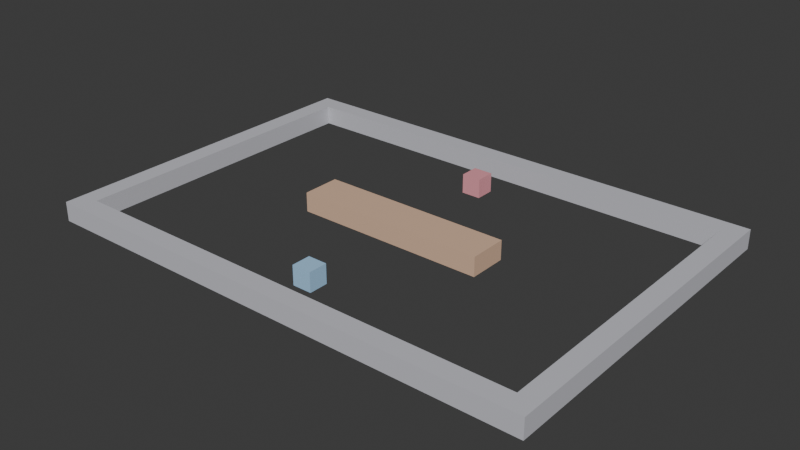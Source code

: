 # Source: 2D_.blend  (saved by Blender 4.5.91; exported with 4.5.12 LTS)
import bpy
from mathutils import Matrix  # noqa: F401  (used for matrix-valued properties, if any)

bpy.ops.wm.read_factory_settings(use_empty=True)
scene = bpy.context.scene
scene.name = '2D寻路示例'

# ---- collections
col_collection = bpy.data.collections.new('Collection'); scene.collection.children.link(col_collection)

# ---- materials (node trees are filled in below, after node groups)
mat_x = bpy.data.materials.new('墙_上_材质')
mat_x_1 = bpy.data.materials.new('墙_下_材质')
mat_x_2 = bpy.data.materials.new('墙_左_材质')
mat_x_3 = bpy.data.materials.new('墙_右_材质')
mat_x_4 = bpy.data.materials.new('中间障碍_材质')
mat_x_5 = bpy.data.materials.new('追踪者_材质')
mat_x_6 = bpy.data.materials.new('小玩家_材质')

# ---- material node trees
mat_x.use_nodes = True; mat_x.node_tree.nodes.clear()
_N = mat_x.node_tree.nodes; _L = mat_x.node_tree.links
n0 = _N.new('ShaderNodeBsdfPrincipled'); n0.name = 'Principled BSDF'; n0.location = (-200, 100)
n0.inputs[0].default_value = (0.6, 0.6, 0.65, 1.0)
n1 = _N.new('ShaderNodeOutputMaterial'); n1.name = 'Material Output'; n1.location = (200, 100)
_L.new(n0.outputs[0], n1.inputs[0])
n1.is_active_output = True
mat_x_1.use_nodes = True; mat_x_1.node_tree.nodes.clear()
_N = mat_x_1.node_tree.nodes; _L = mat_x_1.node_tree.links
n0 = _N.new('ShaderNodeBsdfPrincipled'); n0.name = 'Principled BSDF'; n0.location = (-200, 100)
n0.inputs[0].default_value = (0.6, 0.6, 0.65, 1.0)
n1 = _N.new('ShaderNodeOutputMaterial'); n1.name = 'Material Output'; n1.location = (200, 100)
_L.new(n0.outputs[0], n1.inputs[0])
n1.is_active_output = True
mat_x_2.use_nodes = True; mat_x_2.node_tree.nodes.clear()
_N = mat_x_2.node_tree.nodes; _L = mat_x_2.node_tree.links
n0 = _N.new('ShaderNodeBsdfPrincipled'); n0.name = 'Principled BSDF'; n0.location = (-200, 100)
n0.inputs[0].default_value = (0.6, 0.6, 0.65, 1.0)
n1 = _N.new('ShaderNodeOutputMaterial'); n1.name = 'Material Output'; n1.location = (200, 100)
_L.new(n0.outputs[0], n1.inputs[0])
n1.is_active_output = True
mat_x_3.use_nodes = True; mat_x_3.node_tree.nodes.clear()
_N = mat_x_3.node_tree.nodes; _L = mat_x_3.node_tree.links
n0 = _N.new('ShaderNodeBsdfPrincipled'); n0.name = 'Principled BSDF'; n0.location = (-200, 100)
n0.inputs[0].default_value = (0.6, 0.6, 0.65, 1.0)
n1 = _N.new('ShaderNodeOutputMaterial'); n1.name = 'Material Output'; n1.location = (200, 100)
_L.new(n0.outputs[0], n1.inputs[0])
n1.is_active_output = True
mat_x_4.use_nodes = True; mat_x_4.node_tree.nodes.clear()
_N = mat_x_4.node_tree.nodes; _L = mat_x_4.node_tree.links
n0 = _N.new('ShaderNodeBsdfPrincipled'); n0.name = 'Principled BSDF'; n0.location = (-200, 100)
n0.inputs[0].default_value = (0.75, 0.5, 0.35, 1.0)
n1 = _N.new('ShaderNodeOutputMaterial'); n1.name = 'Material Output'; n1.location = (200, 100)
_L.new(n0.outputs[0], n1.inputs[0])
n1.is_active_output = True
mat_x_5.use_nodes = True; mat_x_5.node_tree.nodes.clear()
_N = mat_x_5.node_tree.nodes; _L = mat_x_5.node_tree.links
n0 = _N.new('ShaderNodeBsdfPrincipled'); n0.name = 'Principled BSDF'; n0.location = (-200, 100)
n0.inputs[0].default_value = (0.85, 0.35, 0.4, 1.0)
n1 = _N.new('ShaderNodeOutputMaterial'); n1.name = 'Material Output'; n1.location = (200, 100)
_L.new(n0.outputs[0], n1.inputs[0])
n1.is_active_output = True
mat_x_6.use_nodes = True; mat_x_6.node_tree.nodes.clear()
_N = mat_x_6.node_tree.nodes; _L = mat_x_6.node_tree.links
n0 = _N.new('ShaderNodeBsdfPrincipled'); n0.name = 'Principled BSDF'; n0.location = (-200, 100)
n0.inputs[0].default_value = (0.4, 0.65, 0.9, 1.0)
n1 = _N.new('ShaderNodeOutputMaterial'); n1.name = 'Material Output'; n1.location = (200, 100)
_L.new(n0.outputs[0], n1.inputs[0])
n1.is_active_output = True

# ---- world
world_world = bpy.data.worlds.new('World'); scene.world = world_world
world_world.use_nodes = True; world_world.node_tree.nodes.clear()
_N = world_world.node_tree.nodes; _L = world_world.node_tree.links
n0 = _N.new('ShaderNodeOutputWorld'); n0.name = 'World Output'; n0.location = (200, 100)
n1 = _N.new('ShaderNodeBackground'); n1.name = 'Background'; n1.location = (-200, 100)
n1.inputs[0].default_value = (0.05088, 0.05088, 0.05088, 1.0)
_L.new(n1.outputs[0], n0.inputs[0])
n0.is_active_output = True
world_world.color = (0.05088, 0.05088, 0.05088)
world_world.sun_shadow_jitter_overblur = 0.0

# ---- meshes
me_cube = bpy.data.meshes.new('Cube')
me_cube.from_pydata([(-13.0, -0.5, -0.5), (-13.0, -0.5, 0.5), (-13.0, 0.5, -0.5), (-13.0, 0.5, 0.5), (13.0, -0.5, -0.5), (13.0, -0.5, 0.5), (13.0, 0.5, -0.5), (13.0, 0.5, 0.5)], [], [(0, 1, 3, 2), (2, 3, 7, 6), (6, 7, 5, 4), (4, 5, 1, 0), (2, 6, 4, 0), (7, 3, 1, 5)])
_uv = me_cube.uv_layers.new(name='UVMap')
_uv.uv.foreach_set('vector', [0.375, 0.0, 0.625, 0.0, 0.625, 0.25, 0.375, 0.25, 0.375, 0.25, 0.625, 0.25, 0.625, 0.5, 0.375, 0.5, 0.375, 0.5, 0.625, 0.5, 0.625, 0.75, 0.375, 0.75, 0.375, 0.75, 0.625, 0.75, 0.625, 1.0, 0.375, 1.0, 0.125, 0.5, 0.375, 0.5, 0.375, 0.75, 0.125, 0.75, 0.625, 0.5, 0.875, 0.5, 0.875, 0.75, 0.625, 0.75])
me_cube.materials.append(mat_x)
me_cube.update()
me_cube_001 = bpy.data.meshes.new('Cube.001')
me_cube_001.from_pydata([(-13.0, -0.5, -0.5), (-13.0, -0.5, 0.5), (-13.0, 0.5, -0.5), (-13.0, 0.5, 0.5), (13.0, -0.5, -0.5), (13.0, -0.5, 0.5), (13.0, 0.5, -0.5), (13.0, 0.5, 0.5)], [], [(0, 1, 3, 2), (2, 3, 7, 6), (6, 7, 5, 4), (4, 5, 1, 0), (2, 6, 4, 0), (7, 3, 1, 5)])
_uv = me_cube_001.uv_layers.new(name='UVMap')
_uv.uv.foreach_set('vector', [0.375, 0.0, 0.625, 0.0, 0.625, 0.25, 0.375, 0.25, 0.375, 0.25, 0.625, 0.25, 0.625, 0.5, 0.375, 0.5, 0.375, 0.5, 0.625, 0.5, 0.625, 0.75, 0.375, 0.75, 0.375, 0.75, 0.625, 0.75, 0.625, 1.0, 0.375, 1.0, 0.125, 0.5, 0.375, 0.5, 0.375, 0.75, 0.125, 0.75, 0.625, 0.5, 0.875, 0.5, 0.875, 0.75, 0.625, 0.75])
me_cube_001.materials.append(mat_x_1)
me_cube_001.update()
me_cube_002 = bpy.data.meshes.new('Cube.002')
me_cube_002.from_pydata([(-0.5, -8.0, -0.5), (-0.5, -8.0, 0.5), (-0.5, 8.0, -0.5), (-0.5, 8.0, 0.5), (0.5, -8.0, -0.5), (0.5, -8.0, 0.5), (0.5, 8.0, -0.5), (0.5, 8.0, 0.5)], [], [(0, 1, 3, 2), (2, 3, 7, 6), (6, 7, 5, 4), (4, 5, 1, 0), (2, 6, 4, 0), (7, 3, 1, 5)])
_uv = me_cube_002.uv_layers.new(name='UVMap')
_uv.uv.foreach_set('vector', [0.375, 0.0, 0.625, 0.0, 0.625, 0.25, 0.375, 0.25, 0.375, 0.25, 0.625, 0.25, 0.625, 0.5, 0.375, 0.5, 0.375, 0.5, 0.625, 0.5, 0.625, 0.75, 0.375, 0.75, 0.375, 0.75, 0.625, 0.75, 0.625, 1.0, 0.375, 1.0, 0.125, 0.5, 0.375, 0.5, 0.375, 0.75, 0.125, 0.75, 0.625, 0.5, 0.875, 0.5, 0.875, 0.75, 0.625, 0.75])
me_cube_002.materials.append(mat_x_2)
me_cube_002.update()
me_cube_003 = bpy.data.meshes.new('Cube.003')
me_cube_003.from_pydata([(-0.5, -8.0, -0.5), (-0.5, -8.0, 0.5), (-0.5, 8.0, -0.5), (-0.5, 8.0, 0.5), (0.5, -8.0, -0.5), (0.5, -8.0, 0.5), (0.5, 8.0, -0.5), (0.5, 8.0, 0.5)], [], [(0, 1, 3, 2), (2, 3, 7, 6), (6, 7, 5, 4), (4, 5, 1, 0), (2, 6, 4, 0), (7, 3, 1, 5)])
_uv = me_cube_003.uv_layers.new(name='UVMap')
_uv.uv.foreach_set('vector', [0.375, 0.0, 0.625, 0.0, 0.625, 0.25, 0.375, 0.25, 0.375, 0.25, 0.625, 0.25, 0.625, 0.5, 0.375, 0.5, 0.375, 0.5, 0.625, 0.5, 0.625, 0.75, 0.375, 0.75, 0.375, 0.75, 0.625, 0.75, 0.625, 1.0, 0.375, 1.0, 0.125, 0.5, 0.375, 0.5, 0.375, 0.75, 0.125, 0.75, 0.625, 0.5, 0.875, 0.5, 0.875, 0.75, 0.625, 0.75])
me_cube_003.materials.append(mat_x_3)
me_cube_003.update()
me_cube_004 = bpy.data.meshes.new('Cube.004')
me_cube_004.from_pydata([(-5.0, -1.0, -0.5), (-5.0, -1.0, 0.5), (-5.0, 1.0, -0.5), (-5.0, 1.0, 0.5), (5.0, -1.0, -0.5), (5.0, -1.0, 0.5), (5.0, 1.0, -0.5), (5.0, 1.0, 0.5)], [], [(0, 1, 3, 2), (2, 3, 7, 6), (6, 7, 5, 4), (4, 5, 1, 0), (2, 6, 4, 0), (7, 3, 1, 5)])
_uv = me_cube_004.uv_layers.new(name='UVMap')
_uv.uv.foreach_set('vector', [0.375, 0.0, 0.625, 0.0, 0.625, 0.25, 0.375, 0.25, 0.375, 0.25, 0.625, 0.25, 0.625, 0.5, 0.375, 0.5, 0.375, 0.5, 0.625, 0.5, 0.625, 0.75, 0.375, 0.75, 0.375, 0.75, 0.625, 0.75, 0.625, 1.0, 0.375, 1.0, 0.125, 0.5, 0.375, 0.5, 0.375, 0.75, 0.125, 0.75, 0.625, 0.5, 0.875, 0.5, 0.875, 0.75, 0.625, 0.75])
me_cube_004.materials.append(mat_x_4)
me_cube_004.update()
me_cube_005 = bpy.data.meshes.new('Cube.005')
me_cube_005.from_pydata([(-0.5, -0.5, -0.5), (-0.5, -0.5, 0.5), (-0.5, 0.5, -0.5), (-0.5, 0.5, 0.5), (0.5, -0.5, -0.5), (0.5, -0.5, 0.5), (0.5, 0.5, -0.5), (0.5, 0.5, 0.5)], [], [(0, 1, 3, 2), (2, 3, 7, 6), (6, 7, 5, 4), (4, 5, 1, 0), (2, 6, 4, 0), (7, 3, 1, 5)])
_uv = me_cube_005.uv_layers.new(name='UVMap')
_uv.uv.foreach_set('vector', [0.375, 0.0, 0.625, 0.0, 0.625, 0.25, 0.375, 0.25, 0.375, 0.25, 0.625, 0.25, 0.625, 0.5, 0.375, 0.5, 0.375, 0.5, 0.625, 0.5, 0.625, 0.75, 0.375, 0.75, 0.375, 0.75, 0.625, 0.75, 0.625, 1.0, 0.375, 1.0, 0.125, 0.5, 0.375, 0.5, 0.375, 0.75, 0.125, 0.75, 0.625, 0.5, 0.875, 0.5, 0.875, 0.75, 0.625, 0.75])
me_cube_005.materials.append(mat_x_5)
me_cube_005.update()
me_cube_006 = bpy.data.meshes.new('Cube.006')
me_cube_006.from_pydata([(-0.5, -0.5, -0.5), (-0.5, -0.5, 0.5), (-0.5, 0.5, -0.5), (-0.5, 0.5, 0.5), (0.5, -0.5, -0.5), (0.5, -0.5, 0.5), (0.5, 0.5, -0.5), (0.5, 0.5, 0.5)], [], [(0, 1, 3, 2), (2, 3, 7, 6), (6, 7, 5, 4), (4, 5, 1, 0), (2, 6, 4, 0), (7, 3, 1, 5)])
_uv = me_cube_006.uv_layers.new(name='UVMap')
_uv.uv.foreach_set('vector', [0.375, 0.0, 0.625, 0.0, 0.625, 0.25, 0.375, 0.25, 0.375, 0.25, 0.625, 0.25, 0.625, 0.5, 0.375, 0.5, 0.375, 0.5, 0.625, 0.5, 0.625, 0.75, 0.375, 0.75, 0.375, 0.75, 0.625, 0.75, 0.625, 1.0, 0.375, 1.0, 0.125, 0.5, 0.375, 0.5, 0.375, 0.75, 0.125, 0.75, 0.625, 0.5, 0.875, 0.5, 0.875, 0.75, 0.625, 0.75])
me_cube_006.materials.append(mat_x_6)
me_cube_006.update()

# ---- objects
ob_x = bpy.data.objects.new('墙_上', me_cube)
ob_x_1 = bpy.data.objects.new('墙_下', me_cube_001)
ob_x_2 = bpy.data.objects.new('墙_左', me_cube_002)
ob_x_3 = bpy.data.objects.new('墙_右', me_cube_003)
ob_x_4 = bpy.data.objects.new('中间障碍', me_cube_004)
ob_x_5 = bpy.data.objects.new('追踪者', me_cube_005)
ob_x_6 = bpy.data.objects.new('小玩家', me_cube_006)

# ---- transforms, parenting, visibility, modifiers, constraints
ob_x.location = (0.0, 8.5, 0.0)
ob_x_1.location = (0.0, -8.5, 0.0)
ob_x_2.location = (-12.5, 0.0, 0.0)
ob_x_3.location = (12.5, 0.0, 0.0)
ob_x_4.location = (0.0, 0.0, 0.0)
ob_x_5.location = (0.0, 6.0, 0.0)
ob_x_6.location = (0.0, -6.0, 0.0)

# ---- collection membership
col_collection.objects.link(ob_x)
col_collection.objects.link(ob_x_1)
col_collection.objects.link(ob_x_2)
col_collection.objects.link(ob_x_3)
col_collection.objects.link(ob_x_4)
col_collection.objects.link(ob_x_5)
col_collection.objects.link(ob_x_6)

# ---- scene / render settings (as saved in the file)
scene.frame_start = 1; scene.frame_end = 250; scene.frame_set(1)
scene.render.engine = 'BLENDER_EEVEE_NEXT'
bpy.context.view_layer.update()

# ---- added for rendering (the .blend has no active camera and no usable light): camera, sun
cam_auto = bpy.data.cameras.new('AutoCamera')
cam_auto.lens = 50.0
cam_auto.sensor_width = 36.0
cam_auto.clip_end = 1000.0
ob_auto_camera = bpy.data.objects.new('AutoCamera', cam_auto)
scene.collection.objects.link(ob_auto_camera)
ob_auto_camera.location = (29.2728, -35.1274, 23.4182)
ob_auto_camera.rotation_euler = (1.09748, -7.21219e-08, 0.694738)
scene.camera = ob_auto_camera
light_auto_sun = bpy.data.lights.new('AutoSun', 'SUN')
light_auto_sun.energy = 3.0
light_auto_sun.angle = 0.0523599
ob_auto_sun = bpy.data.objects.new('AutoSun', light_auto_sun)
scene.collection.objects.link(ob_auto_sun)
ob_auto_sun.rotation_euler = (0.872665, 0.174533, 0.523599)
bpy.context.view_layer.update()
